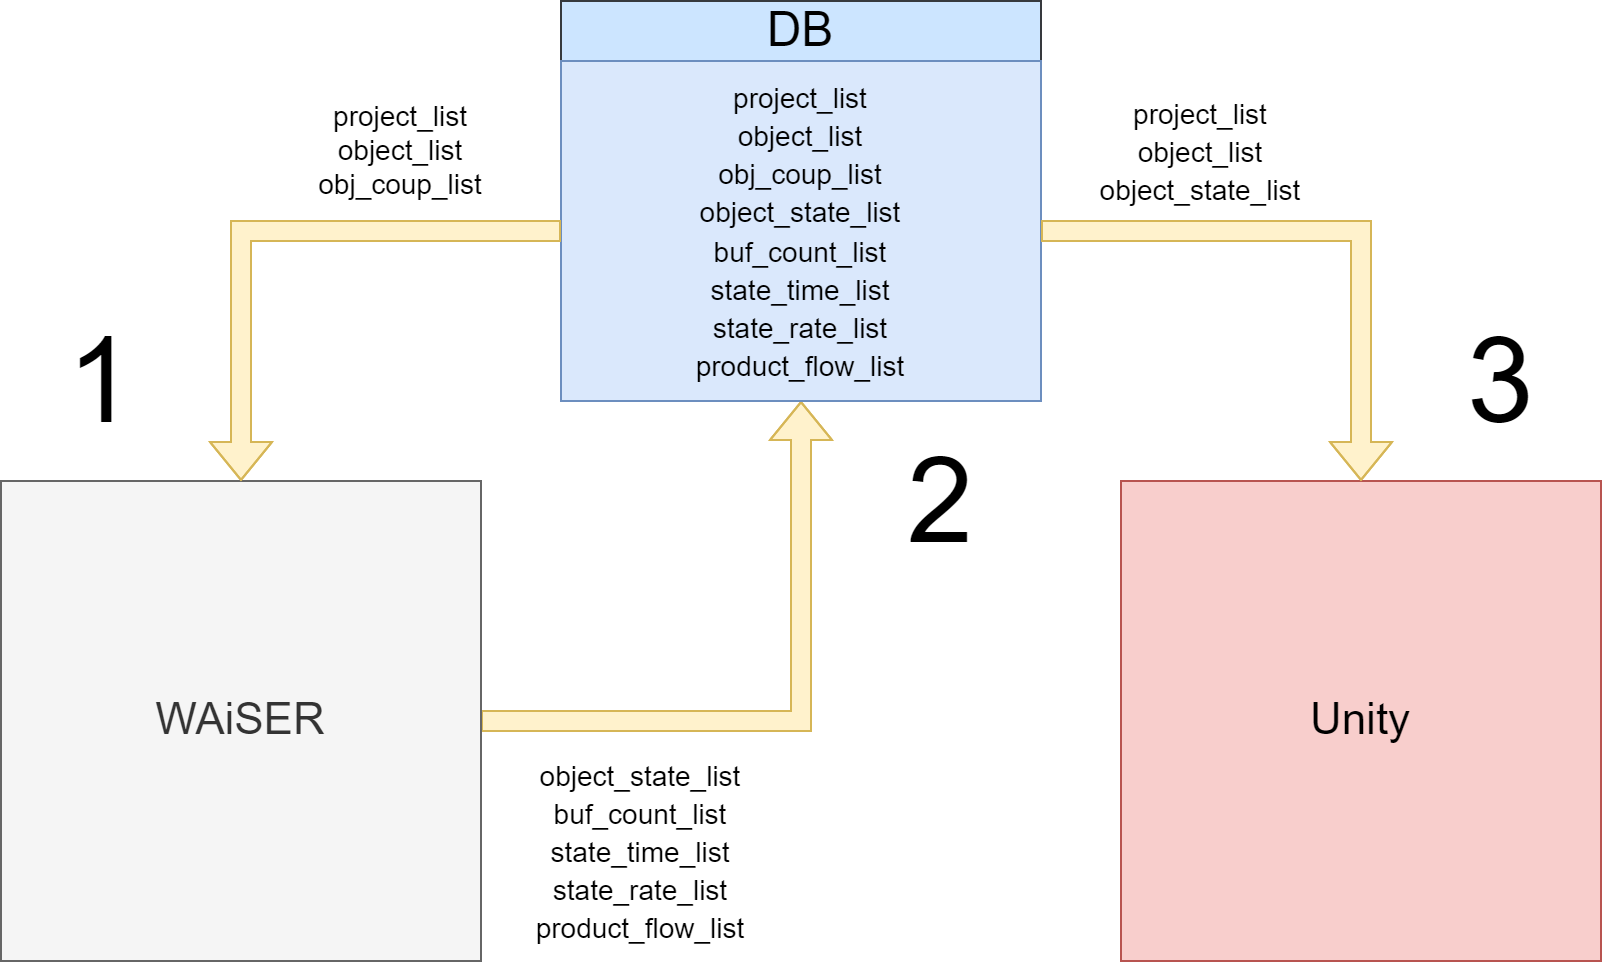

The diagram above was exported from draw.io. Its source (the exported page's mxGraphModel, read from the mxfile embedded in the PNG):
<mxGraphModel dx="5206" dy="-1991" grid="1" gridSize="10" guides="1" tooltips="1" connect="1" arrows="1" fold="1" page="0" pageScale="1" pageWidth="400" pageHeight="400" math="0" shadow="0">
  <root>
    <mxCell id="0" />
    <mxCell id="1" parent="0" />
    <mxCell id="Mk8ANh6fXY8Pr_sKTw7N-39" style="edgeStyle=orthogonalEdgeStyle;shape=flexArrow;rounded=0;orthogonalLoop=1;jettySize=auto;html=1;entryX=0.5;entryY=1;entryDx=0;entryDy=0;fontSize=24;fillColor=#fff2cc;strokeColor=#d6b656;" parent="1" source="Mk8ANh6fXY8Pr_sKTw7N-8" target="Mk8ANh6fXY8Pr_sKTw7N-31" edge="1">
      <mxGeometry relative="1" as="geometry" />
    </mxCell>
    <mxCell id="Mk8ANh6fXY8Pr_sKTw7N-8" value="&lt;font style=&quot;font-size: 22px;&quot;&gt;WAiSER&lt;/font&gt;" style="whiteSpace=wrap;html=1;aspect=fixed;fillColor=#f5f5f5;strokeColor=#666666;fontColor=#333333;" parent="1" vertex="1">
      <mxGeometry x="-3880" y="3040" width="240" height="240" as="geometry" />
    </mxCell>
    <mxCell id="Mk8ANh6fXY8Pr_sKTw7N-9" value="&lt;font style=&quot;font-size: 22px;&quot;&gt;Unity&lt;/font&gt;" style="whiteSpace=wrap;html=1;aspect=fixed;fillColor=#f8cecc;strokeColor=#b85450;" parent="1" vertex="1">
      <mxGeometry x="-3320" y="3040" width="240" height="240" as="geometry" />
    </mxCell>
    <mxCell id="Mk8ANh6fXY8Pr_sKTw7N-17" value="&lt;font style=&quot;font-size: 14px;&quot;&gt;object_state_list&lt;br&gt;buf_count_list&lt;br&gt;state_time_list&lt;br&gt;state_rate_list&lt;br&gt;product_flow_list&lt;/font&gt;" style="text;html=1;strokeColor=none;fillColor=none;align=center;verticalAlign=middle;whiteSpace=wrap;rounded=0;fontSize=16;" parent="1" vertex="1">
      <mxGeometry x="-3590" y="3210" width="60" height="30" as="geometry" />
    </mxCell>
    <mxCell id="Mk8ANh6fXY8Pr_sKTw7N-18" value="&lt;font style=&quot;font-size: 14px;&quot;&gt;project_list&lt;br&gt;object_list&lt;br&gt;object_state_list&lt;/font&gt;" style="text;html=1;strokeColor=none;fillColor=none;align=center;verticalAlign=middle;whiteSpace=wrap;rounded=0;fontSize=16;" parent="1" vertex="1">
      <mxGeometry x="-3310" y="2860" width="60" height="30" as="geometry" />
    </mxCell>
    <mxCell id="Mk8ANh6fXY8Pr_sKTw7N-31" value="&lt;font style=&quot;font-size: 24px;&quot;&gt;DB&lt;/font&gt;" style="swimlane;fontStyle=0;childLayout=stackLayout;horizontal=1;startSize=30;horizontalStack=0;resizeParent=1;resizeParentMax=0;resizeLast=0;collapsible=1;marginBottom=0;whiteSpace=wrap;html=1;strokeColor=#36393d;fontSize=13;fillColor=#cce5ff;" parent="1" vertex="1">
      <mxGeometry x="-3600" y="2800" width="240" height="200" as="geometry">
        <mxRectangle x="-3640" y="3040" width="60" height="30" as="alternateBounds" />
      </mxGeometry>
    </mxCell>
    <mxCell id="Mk8ANh6fXY8Pr_sKTw7N-29" value="&lt;font style=&quot;font-size: 14px;&quot;&gt;project_list&lt;br style=&quot;border-color: var(--border-color);&quot;&gt;object_list&lt;br style=&quot;border-color: var(--border-color);&quot;&gt;obj_coup_list&lt;br&gt;object_state_list&lt;br style=&quot;border-color: var(--border-color);&quot;&gt;buf_count_list&lt;br style=&quot;border-color: var(--border-color);&quot;&gt;state_time_list&lt;br style=&quot;border-color: var(--border-color);&quot;&gt;state_rate_list&lt;br style=&quot;border-color: var(--border-color);&quot;&gt;product_flow_list&lt;/font&gt;" style="text;html=1;align=center;verticalAlign=middle;whiteSpace=wrap;rounded=0;fontSize=16;strokeColor=#6c8ebf;fillColor=#dae8fc;" parent="Mk8ANh6fXY8Pr_sKTw7N-31" vertex="1">
      <mxGeometry y="30" width="240" height="170" as="geometry" />
    </mxCell>
    <mxCell id="Mk8ANh6fXY8Pr_sKTw7N-38" style="edgeStyle=orthogonalEdgeStyle;shape=flexArrow;rounded=0;orthogonalLoop=1;jettySize=auto;html=1;entryX=0.5;entryY=0;entryDx=0;entryDy=0;fontSize=24;fillColor=#fff2cc;strokeColor=#d6b656;" parent="1" source="Mk8ANh6fXY8Pr_sKTw7N-29" target="Mk8ANh6fXY8Pr_sKTw7N-8" edge="1">
      <mxGeometry relative="1" as="geometry" />
    </mxCell>
    <mxCell id="Mk8ANh6fXY8Pr_sKTw7N-40" style="edgeStyle=orthogonalEdgeStyle;shape=flexArrow;rounded=0;orthogonalLoop=1;jettySize=auto;html=1;entryX=0.5;entryY=0;entryDx=0;entryDy=0;fontSize=24;fillColor=#fff2cc;strokeColor=#d6b656;" parent="1" source="Mk8ANh6fXY8Pr_sKTw7N-29" target="Mk8ANh6fXY8Pr_sKTw7N-9" edge="1">
      <mxGeometry relative="1" as="geometry" />
    </mxCell>
    <mxCell id="Mk8ANh6fXY8Pr_sKTw7N-41" value="project_list&lt;br&gt;object_list&lt;br&gt;obj_coup_list" style="text;html=1;strokeColor=none;fillColor=none;align=center;verticalAlign=middle;whiteSpace=wrap;rounded=0;fontSize=14;" parent="1" vertex="1">
      <mxGeometry x="-3710" y="2860" width="60" height="30" as="geometry" />
    </mxCell>
    <mxCell id="6ClBYmITfqYDQpT0rON6-2" value="&lt;font style=&quot;font-size: 60px;&quot;&gt;1&lt;/font&gt;" style="text;strokeColor=none;fillColor=none;align=center;verticalAlign=middle;spacingLeft=4;spacingRight=4;overflow=hidden;points=[[0,0.5],[1,0.5]];portConstraint=eastwest;rotatable=0;whiteSpace=wrap;html=1;fontSize=60;" vertex="1" parent="1">
      <mxGeometry x="-3880" y="2940" width="100" height="100" as="geometry" />
    </mxCell>
    <mxCell id="6ClBYmITfqYDQpT0rON6-3" value="&lt;font style=&quot;font-size: 60px;&quot;&gt;2&lt;/font&gt;" style="text;strokeColor=none;fillColor=none;align=center;verticalAlign=middle;spacingLeft=4;spacingRight=4;overflow=hidden;points=[[0,0.5],[1,0.5]];portConstraint=eastwest;rotatable=0;whiteSpace=wrap;html=1;fontSize=60;" vertex="1" parent="1">
      <mxGeometry x="-3460" y="3000" width="100" height="100" as="geometry" />
    </mxCell>
    <mxCell id="6ClBYmITfqYDQpT0rON6-4" value="&lt;font style=&quot;font-size: 60px;&quot;&gt;3&lt;/font&gt;" style="text;strokeColor=none;fillColor=none;align=center;verticalAlign=middle;spacingLeft=4;spacingRight=4;overflow=hidden;points=[[0,0.5],[1,0.5]];portConstraint=eastwest;rotatable=0;whiteSpace=wrap;html=1;fontSize=60;" vertex="1" parent="1">
      <mxGeometry x="-3180" y="2940" width="100" height="100" as="geometry" />
    </mxCell>
  </root>
</mxGraphModel>